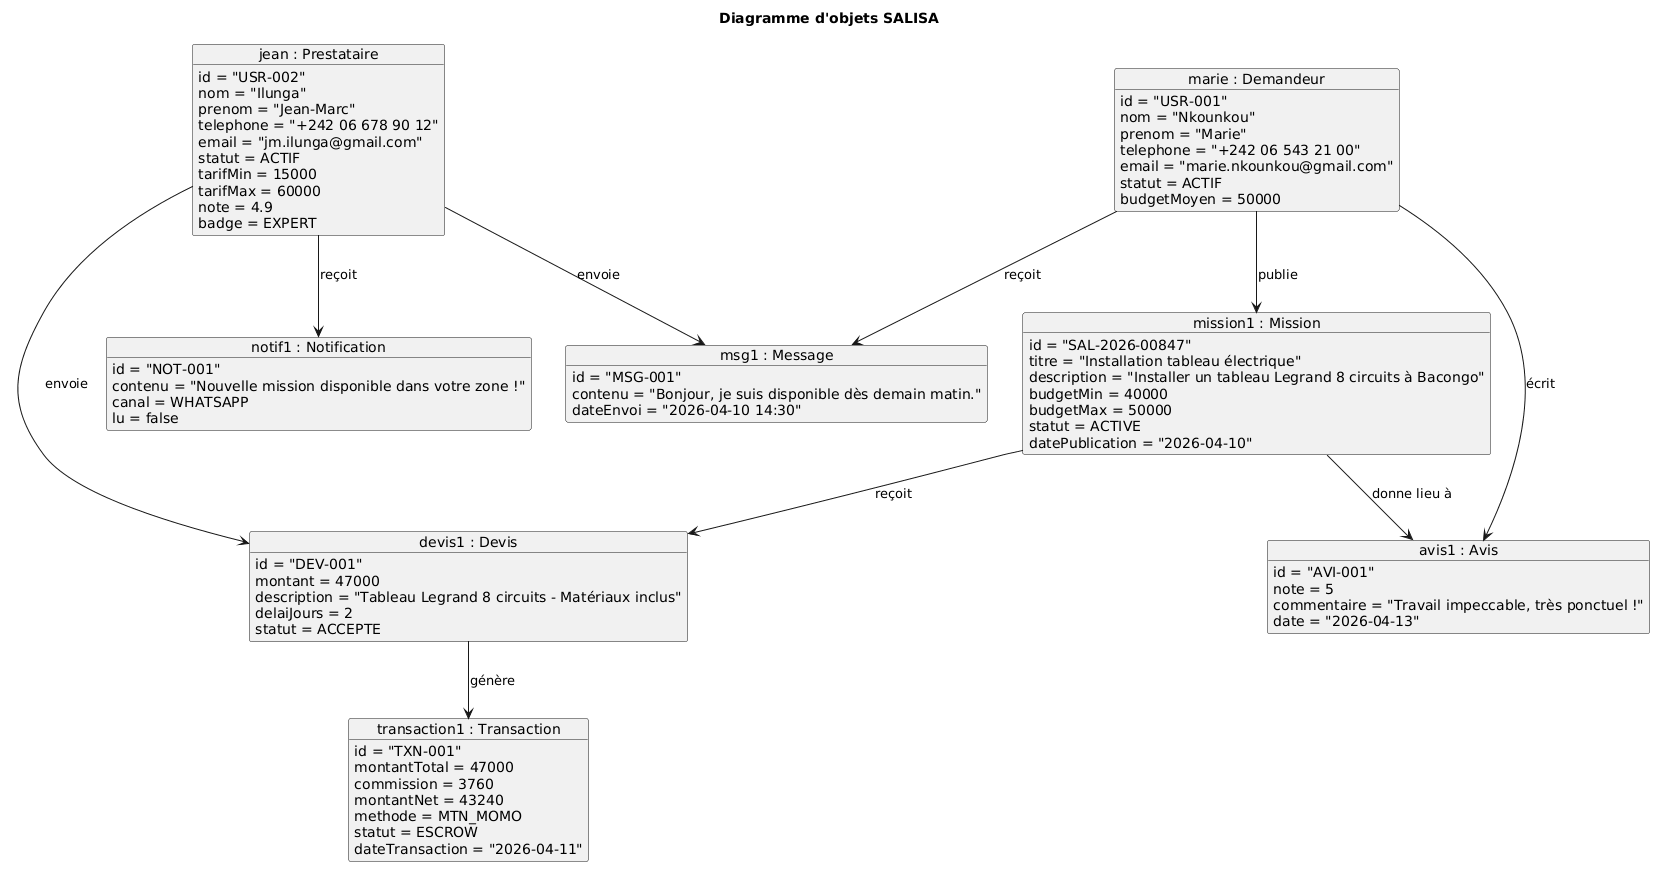

The diagram above was rendered by PlantUML. Its source (embedded in the PNG):
@startuml
title Diagramme d'objets SALISA

' ========================
' INSTANCES
' ========================

object "marie : Demandeur" as marie {
  id = "USR-001"
  nom = "Nkounkou"
  prenom = "Marie"
  telephone = "+242 06 543 21 00"
  email = "marie.nkounkou@gmail.com"
  statut = ACTIF
  budgetMoyen = 50000
}

object "jean : Prestataire" as jean {
  id = "USR-002"
  nom = "Ilunga"
  prenom = "Jean-Marc"
  telephone = "+242 06 678 90 12"
  email = "jm.ilunga@gmail.com"
  statut = ACTIF
  tarifMin = 15000
  tarifMax = 60000
  note = 4.9
  badge = EXPERT
}

object "mission1 : Mission" as mission1 {
  id = "SAL-2026-00847"
  titre = "Installation tableau électrique"
  description = "Installer un tableau Legrand 8 circuits à Bacongo"
  budgetMin = 40000
  budgetMax = 50000
  statut = ACTIVE
  datePublication = "2026-04-10"
}

object "devis1 : Devis" as devis1 {
  id = "DEV-001"
  montant = 47000
  description = "Tableau Legrand 8 circuits - Matériaux inclus"
  delaiJours = 2
  statut = ACCEPTE
}

object "transaction1 : Transaction" as transaction1 {
  id = "TXN-001"
  montantTotal = 47000
  commission = 3760
  montantNet = 43240
  methode = MTN_MOMO
  statut = ESCROW
  dateTransaction = "2026-04-11"
}

object "avis1 : Avis" as avis1 {
  id = "AVI-001"
  note = 5
  commentaire = "Travail impeccable, très ponctuel !"
  date = "2026-04-13"
}

object "msg1 : Message" as msg1 {
  id = "MSG-001"
  contenu = "Bonjour, je suis disponible dès demain matin."
  dateEnvoi = "2026-04-10 14:30"
}

object "notif1 : Notification" as notif1 {
  id = "NOT-001"
  contenu = "Nouvelle mission disponible dans votre zone !"
  canal = WHATSAPP
  lu = false
}

' ========================
' RELATIONS ENTRE INSTANCES
' ========================

marie --> mission1 : publie
mission1 --> devis1 : reçoit
jean --> devis1 : envoie
devis1 --> transaction1 : génère
mission1 --> avis1 : donne lieu à
marie --> avis1 : écrit
jean --> msg1 : envoie
marie --> msg1 : reçoit
jean --> notif1 : reçoit
@enduml